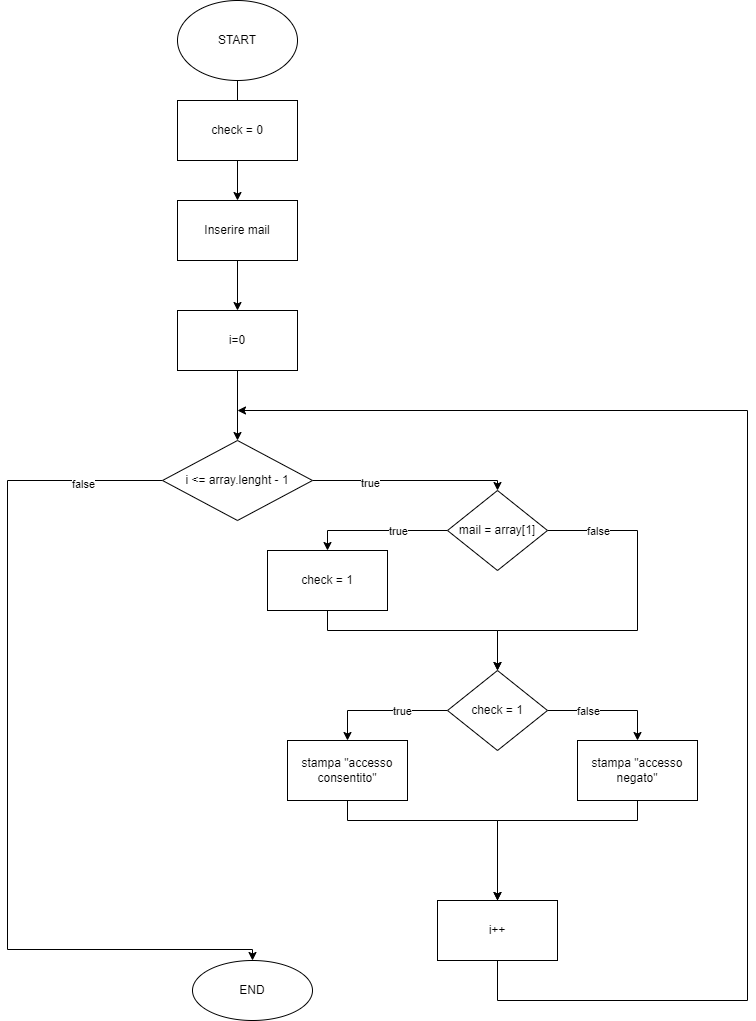

The diagram above was exported from draw.io. Its source (the exported page's mxGraphModel, read from the mxfile embedded in the PNG):
<mxGraphModel dx="1108" dy="553" grid="1" gridSize="10" guides="1" tooltips="1" connect="1" arrows="1" fold="1" page="1" pageScale="1" pageWidth="827" pageHeight="1169" math="0" shadow="0">
  <root>
    <mxCell id="0" />
    <mxCell id="1" parent="0" />
    <mxCell id="pnABZQuTJurLW5A5dema-3" value="" style="edgeStyle=orthogonalEdgeStyle;rounded=0;orthogonalLoop=1;jettySize=auto;html=1;" edge="1" parent="1" source="pnABZQuTJurLW5A5dema-1" target="pnABZQuTJurLW5A5dema-2">
      <mxGeometry relative="1" as="geometry" />
    </mxCell>
    <mxCell id="pnABZQuTJurLW5A5dema-1" value="START" style="ellipse;whiteSpace=wrap;html=1;" vertex="1" parent="1">
      <mxGeometry x="350" y="250" width="120" height="80" as="geometry" />
    </mxCell>
    <mxCell id="pnABZQuTJurLW5A5dema-5" value="" style="edgeStyle=orthogonalEdgeStyle;rounded=0;orthogonalLoop=1;jettySize=auto;html=1;" edge="1" parent="1" source="pnABZQuTJurLW5A5dema-2" target="pnABZQuTJurLW5A5dema-4">
      <mxGeometry relative="1" as="geometry" />
    </mxCell>
    <mxCell id="pnABZQuTJurLW5A5dema-2" value="Inserire mail" style="whiteSpace=wrap;html=1;" vertex="1" parent="1">
      <mxGeometry x="350" y="450" width="120" height="60" as="geometry" />
    </mxCell>
    <mxCell id="pnABZQuTJurLW5A5dema-7" value="" style="edgeStyle=orthogonalEdgeStyle;rounded=0;orthogonalLoop=1;jettySize=auto;html=1;" edge="1" parent="1" source="pnABZQuTJurLW5A5dema-4" target="pnABZQuTJurLW5A5dema-6">
      <mxGeometry relative="1" as="geometry" />
    </mxCell>
    <mxCell id="pnABZQuTJurLW5A5dema-4" value="i=0" style="whiteSpace=wrap;html=1;" vertex="1" parent="1">
      <mxGeometry x="350" y="560" width="120" height="60" as="geometry" />
    </mxCell>
    <mxCell id="pnABZQuTJurLW5A5dema-10" value="" style="edgeStyle=orthogonalEdgeStyle;rounded=0;orthogonalLoop=1;jettySize=auto;html=1;entryX=0.5;entryY=0;entryDx=0;entryDy=0;" edge="1" parent="1" source="pnABZQuTJurLW5A5dema-6" target="pnABZQuTJurLW5A5dema-35">
      <mxGeometry relative="1" as="geometry">
        <Array as="points">
          <mxPoint x="670" y="730" />
        </Array>
      </mxGeometry>
    </mxCell>
    <mxCell id="pnABZQuTJurLW5A5dema-19" value="true" style="edgeLabel;html=1;align=center;verticalAlign=middle;resizable=0;points=[];" vertex="1" connectable="0" parent="pnABZQuTJurLW5A5dema-10">
      <mxGeometry x="-0.414" y="-2" relative="1" as="geometry">
        <mxPoint as="offset" />
      </mxGeometry>
    </mxCell>
    <mxCell id="pnABZQuTJurLW5A5dema-28" value="" style="edgeStyle=orthogonalEdgeStyle;rounded=0;orthogonalLoop=1;jettySize=auto;html=1;" edge="1" parent="1" source="pnABZQuTJurLW5A5dema-6" target="pnABZQuTJurLW5A5dema-27">
      <mxGeometry relative="1" as="geometry">
        <Array as="points">
          <mxPoint x="180" y="730" />
          <mxPoint x="180" y="1199" />
        </Array>
      </mxGeometry>
    </mxCell>
    <mxCell id="pnABZQuTJurLW5A5dema-29" value="false" style="edgeLabel;html=1;align=center;verticalAlign=middle;resizable=0;points=[];" vertex="1" connectable="0" parent="pnABZQuTJurLW5A5dema-28">
      <mxGeometry x="-0.8179" y="3" relative="1" as="geometry">
        <mxPoint as="offset" />
      </mxGeometry>
    </mxCell>
    <mxCell id="pnABZQuTJurLW5A5dema-6" value="i &amp;lt;= array.lenght - 1" style="rhombus;whiteSpace=wrap;html=1;" vertex="1" parent="1">
      <mxGeometry x="335" y="690" width="150" height="80" as="geometry" />
    </mxCell>
    <mxCell id="pnABZQuTJurLW5A5dema-12" value="" style="edgeStyle=orthogonalEdgeStyle;rounded=0;orthogonalLoop=1;jettySize=auto;html=1;exitX=0;exitY=0.5;exitDx=0;exitDy=0;" edge="1" parent="1" source="pnABZQuTJurLW5A5dema-9" target="pnABZQuTJurLW5A5dema-11">
      <mxGeometry relative="1" as="geometry">
        <Array as="points">
          <mxPoint x="520" y="960" />
        </Array>
      </mxGeometry>
    </mxCell>
    <mxCell id="pnABZQuTJurLW5A5dema-13" value="true" style="edgeLabel;html=1;align=center;verticalAlign=middle;resizable=0;points=[];" vertex="1" connectable="0" parent="pnABZQuTJurLW5A5dema-12">
      <mxGeometry x="-0.2889" relative="1" as="geometry">
        <mxPoint as="offset" />
      </mxGeometry>
    </mxCell>
    <mxCell id="pnABZQuTJurLW5A5dema-20" style="edgeStyle=orthogonalEdgeStyle;rounded=0;orthogonalLoop=1;jettySize=auto;html=1;exitX=1;exitY=0.5;exitDx=0;exitDy=0;" edge="1" parent="1" source="pnABZQuTJurLW5A5dema-9" target="pnABZQuTJurLW5A5dema-14">
      <mxGeometry relative="1" as="geometry">
        <Array as="points">
          <mxPoint x="810" y="960" />
        </Array>
      </mxGeometry>
    </mxCell>
    <mxCell id="pnABZQuTJurLW5A5dema-22" value="false" style="edgeLabel;html=1;align=center;verticalAlign=middle;resizable=0;points=[];" vertex="1" connectable="0" parent="pnABZQuTJurLW5A5dema-20">
      <mxGeometry x="-0.3333" relative="1" as="geometry">
        <mxPoint as="offset" />
      </mxGeometry>
    </mxCell>
    <mxCell id="pnABZQuTJurLW5A5dema-9" value="check = 1" style="rhombus;whiteSpace=wrap;html=1;" vertex="1" parent="1">
      <mxGeometry x="620" y="920" width="100" height="80" as="geometry" />
    </mxCell>
    <mxCell id="pnABZQuTJurLW5A5dema-24" value="" style="edgeStyle=orthogonalEdgeStyle;rounded=0;orthogonalLoop=1;jettySize=auto;html=1;" edge="1" parent="1" source="pnABZQuTJurLW5A5dema-11" target="pnABZQuTJurLW5A5dema-23">
      <mxGeometry relative="1" as="geometry">
        <Array as="points">
          <mxPoint x="520" y="1070" />
          <mxPoint x="670" y="1070" />
        </Array>
      </mxGeometry>
    </mxCell>
    <mxCell id="pnABZQuTJurLW5A5dema-11" value="stampa &quot;accesso consentito&quot;" style="whiteSpace=wrap;html=1;" vertex="1" parent="1">
      <mxGeometry x="460" y="990" width="120" height="60" as="geometry" />
    </mxCell>
    <mxCell id="pnABZQuTJurLW5A5dema-25" style="edgeStyle=orthogonalEdgeStyle;rounded=0;orthogonalLoop=1;jettySize=auto;html=1;entryX=0.5;entryY=0;entryDx=0;entryDy=0;" edge="1" parent="1" source="pnABZQuTJurLW5A5dema-14" target="pnABZQuTJurLW5A5dema-23">
      <mxGeometry relative="1" as="geometry">
        <Array as="points">
          <mxPoint x="810" y="1070" />
          <mxPoint x="670" y="1070" />
        </Array>
      </mxGeometry>
    </mxCell>
    <mxCell id="pnABZQuTJurLW5A5dema-14" value="stampa &quot;accesso negato&quot;" style="whiteSpace=wrap;html=1;" vertex="1" parent="1">
      <mxGeometry x="750" y="990" width="120" height="60" as="geometry" />
    </mxCell>
    <mxCell id="pnABZQuTJurLW5A5dema-26" style="edgeStyle=orthogonalEdgeStyle;rounded=0;orthogonalLoop=1;jettySize=auto;html=1;exitX=0.5;exitY=1;exitDx=0;exitDy=0;" edge="1" parent="1" source="pnABZQuTJurLW5A5dema-23">
      <mxGeometry relative="1" as="geometry">
        <mxPoint x="410" y="660" as="targetPoint" />
        <Array as="points">
          <mxPoint x="670" y="1110" />
          <mxPoint x="670" y="1250" />
          <mxPoint x="920" y="1250" />
          <mxPoint x="920" y="660" />
        </Array>
      </mxGeometry>
    </mxCell>
    <mxCell id="pnABZQuTJurLW5A5dema-23" value="i++" style="whiteSpace=wrap;html=1;" vertex="1" parent="1">
      <mxGeometry x="610" y="1150" width="120" height="60" as="geometry" />
    </mxCell>
    <mxCell id="pnABZQuTJurLW5A5dema-27" value="END" style="ellipse;whiteSpace=wrap;html=1;" vertex="1" parent="1">
      <mxGeometry x="365" y="1210" width="120" height="60" as="geometry" />
    </mxCell>
    <mxCell id="pnABZQuTJurLW5A5dema-30" value="check = 0" style="rounded=0;whiteSpace=wrap;html=1;" vertex="1" parent="1">
      <mxGeometry x="350" y="350" width="120" height="60" as="geometry" />
    </mxCell>
    <mxCell id="pnABZQuTJurLW5A5dema-31" value="" style="edgeStyle=orthogonalEdgeStyle;rounded=0;orthogonalLoop=1;jettySize=auto;html=1;exitX=0;exitY=0.5;exitDx=0;exitDy=0;" edge="1" parent="1" source="pnABZQuTJurLW5A5dema-35" target="pnABZQuTJurLW5A5dema-36">
      <mxGeometry relative="1" as="geometry">
        <Array as="points">
          <mxPoint x="500" y="780" />
        </Array>
      </mxGeometry>
    </mxCell>
    <mxCell id="pnABZQuTJurLW5A5dema-32" value="true" style="edgeLabel;html=1;align=center;verticalAlign=middle;resizable=0;points=[];" vertex="1" connectable="0" parent="pnABZQuTJurLW5A5dema-31">
      <mxGeometry x="-0.2889" relative="1" as="geometry">
        <mxPoint as="offset" />
      </mxGeometry>
    </mxCell>
    <mxCell id="pnABZQuTJurLW5A5dema-33" style="edgeStyle=orthogonalEdgeStyle;rounded=0;orthogonalLoop=1;jettySize=auto;html=1;exitX=1;exitY=0.5;exitDx=0;exitDy=0;entryX=0.5;entryY=0;entryDx=0;entryDy=0;" edge="1" parent="1" source="pnABZQuTJurLW5A5dema-35" target="pnABZQuTJurLW5A5dema-9">
      <mxGeometry relative="1" as="geometry">
        <Array as="points">
          <mxPoint x="810" y="780" />
          <mxPoint x="810" y="880" />
          <mxPoint x="670" y="880" />
        </Array>
        <mxPoint x="810" y="790" as="targetPoint" />
      </mxGeometry>
    </mxCell>
    <mxCell id="pnABZQuTJurLW5A5dema-34" value="false" style="edgeLabel;html=1;align=center;verticalAlign=middle;resizable=0;points=[];" vertex="1" connectable="0" parent="pnABZQuTJurLW5A5dema-33">
      <mxGeometry x="-0.3333" relative="1" as="geometry">
        <mxPoint x="-40" y="-33" as="offset" />
      </mxGeometry>
    </mxCell>
    <mxCell id="pnABZQuTJurLW5A5dema-35" value="mail = array[1]" style="rhombus;whiteSpace=wrap;html=1;" vertex="1" parent="1">
      <mxGeometry x="620" y="740" width="100" height="80" as="geometry" />
    </mxCell>
    <mxCell id="pnABZQuTJurLW5A5dema-38" style="edgeStyle=orthogonalEdgeStyle;rounded=0;orthogonalLoop=1;jettySize=auto;html=1;" edge="1" parent="1" source="pnABZQuTJurLW5A5dema-36" target="pnABZQuTJurLW5A5dema-9">
      <mxGeometry relative="1" as="geometry">
        <Array as="points">
          <mxPoint x="500" y="880" />
          <mxPoint x="670" y="880" />
        </Array>
      </mxGeometry>
    </mxCell>
    <mxCell id="pnABZQuTJurLW5A5dema-36" value="check = 1" style="whiteSpace=wrap;html=1;" vertex="1" parent="1">
      <mxGeometry x="440" y="800" width="120" height="60" as="geometry" />
    </mxCell>
  </root>
</mxGraphModel>